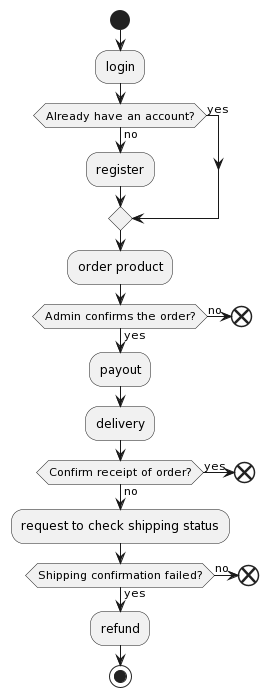

The diagram above was rendered by PlantUML. Its source (embedded in the PNG):
@startuml
start
:login;
if (Already have an account?) then (yes) 
else (no)
  :register;
endif
:order product;
if (Admin confirms the order?) then (yes)
:payout;
:delivery;
else (no)
end
endif
if(Confirm receipt of order?) then (yes)
end
else (no)
:request to check shipping status;
endif
if (Shipping confirmation failed?) then (yes)
:refund;
else (no)
end
endif
stop
@enduml